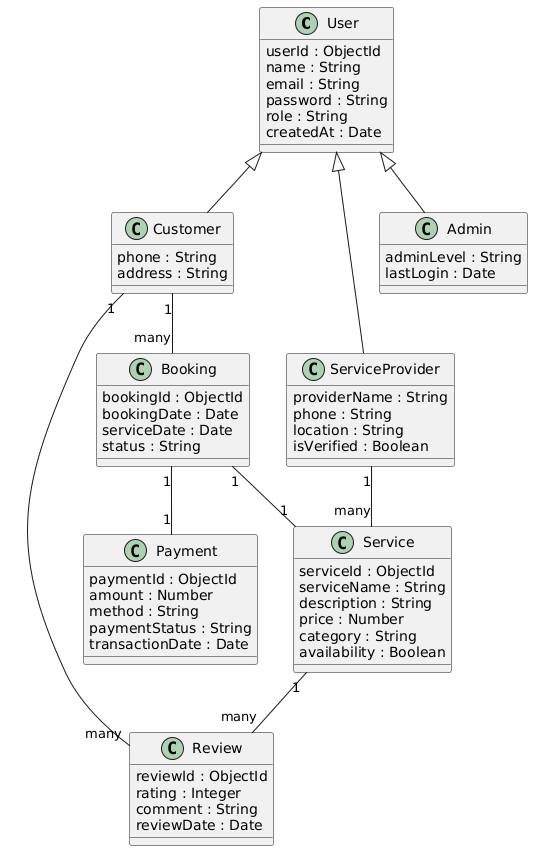

The diagram above was rendered by PlantUML. Its source (embedded in the PNG):
@startuml
'======================
' Base User Class
'======================
class User {
  userId : ObjectId
  name : String
  email : String
  password : String
  role : String
  createdAt : Date
}

'======================
' Derived Classes
'======================
class Customer {
  phone : String
  address : String
}

class ServiceProvider {
  providerName : String
  phone : String
  location : String
  isVerified : Boolean
}

class Admin {
  adminLevel : String
  lastLogin : Date
}

User <|-- Customer
User <|-- ServiceProvider
User <|-- Admin

'======================
' Service Class
'======================
class Service {
  serviceId : ObjectId
  serviceName : String
  description : String
  price : Number
  category : String
  availability : Boolean
}

'======================
' Booking Class
'======================
class Booking {
  bookingId : ObjectId
  bookingDate : Date
  serviceDate : Date
  status : String
}

'======================
' Payment Class
'======================
class Payment {
  paymentId : ObjectId
  amount : Number
  method : String
  paymentStatus : String
  transactionDate : Date
}

'======================
' Review Class
'======================
class Review {
  reviewId : ObjectId
  rating : Integer
  comment : String
  reviewDate : Date
}

'======================
' Relationships
'======================
Customer "1" -- "many" Booking
ServiceProvider "1" -- "many" Service
Booking "1" -- "1" Service
Booking "1" -- "1" Payment
Customer "1" -- "many" Review
Service "1" -- "many" Review
@enduml